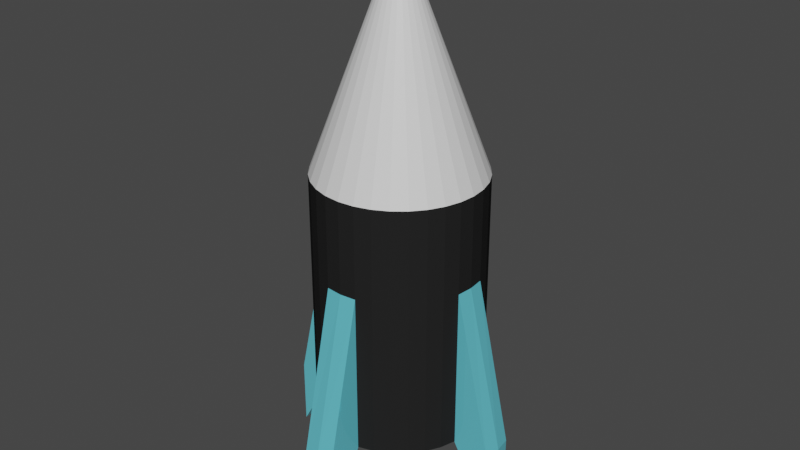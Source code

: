 # Source: Rocket.blend  (saved by Blender 2.83.18; exported with 4.5.12 LTS)
import bpy
from mathutils import Matrix  # noqa: F401  (used for matrix-valued properties, if any)

bpy.ops.wm.read_factory_settings(use_empty=True)
scene = bpy.context.scene
scene.name = 'Scene'

# ---- collections
col_collection = bpy.data.collections.new('Collection'); scene.collection.children.link(col_collection)

# ---- materials (node trees are filled in below, after node groups)
mat_red = bpy.data.materials.new('Red')
mat_red.use_transparent_shadow = False
mat_white = bpy.data.materials.new('White')
mat_white.use_transparent_shadow = False
mat_black = bpy.data.materials.new('Black')
mat_black.use_transparent_shadow = False
mat_neon_blue = bpy.data.materials.new('Neon Blue')
mat_neon_blue.use_transparent_shadow = False

# ---- material node trees
mat_red.use_nodes = True; mat_red.node_tree.nodes.clear()
_N = mat_red.node_tree.nodes; _L = mat_red.node_tree.links
n0 = _N.new('ShaderNodeBsdfPrincipled'); n0.name = 'Principled BSDF'; n0.location = (10, 300)
n0.distribution = 'GGX'
n0.subsurface_method = 'BURLEY'
n0.inputs[0].default_value = (0.8, 0.01584, 0.02092, 1.0)
n0.inputs[2].default_value = 0.75
n0.inputs[3].default_value = 1.45
n0.inputs[13].default_value = 0.1087
n0.inputs[27].default_value = (0.0, 0.0, 0.0, 1.0)
n0.inputs[28].default_value = 1.0
n1 = _N.new('ShaderNodeOutputMaterial'); n1.name = 'Material Output'; n1.location = (300, 300)
_L.new(n0.outputs[0], n1.inputs[0])
n1.is_active_output = True
mat_white.use_nodes = True; mat_white.node_tree.nodes.clear()
_N = mat_white.node_tree.nodes; _L = mat_white.node_tree.links
n0 = _N.new('ShaderNodeBsdfPrincipled'); n0.name = 'Principled BSDF'; n0.location = (10, 300)
n0.distribution = 'GGX'
n0.subsurface_method = 'BURLEY'
n0.inputs[3].default_value = 1.45
n0.inputs[27].default_value = (0.0, 0.0, 0.0, 1.0)
n0.inputs[28].default_value = 1.0
n1 = _N.new('ShaderNodeOutputMaterial'); n1.name = 'Material Output'; n1.location = (300, 300)
_L.new(n0.outputs[0], n1.inputs[0])
n1.is_active_output = True
mat_black.use_nodes = True; mat_black.node_tree.nodes.clear()
_N = mat_black.node_tree.nodes; _L = mat_black.node_tree.links
n0 = _N.new('ShaderNodeBsdfPrincipled'); n0.name = 'Principled BSDF'; n0.location = (10, 300)
n0.distribution = 'GGX'
n0.subsurface_method = 'BURLEY'
n0.inputs[0].default_value = (0.01885, 0.01885, 0.01885, 1.0)
n0.inputs[3].default_value = 1.45
n0.inputs[13].default_value = 0.0
n0.inputs[27].default_value = (0.0, 0.0, 0.0, 1.0)
n0.inputs[28].default_value = 1.0
n1 = _N.new('ShaderNodeOutputMaterial'); n1.name = 'Material Output'; n1.location = (300, 300)
_L.new(n0.outputs[0], n1.inputs[0])
n1.is_active_output = True
mat_neon_blue.use_nodes = True; mat_neon_blue.node_tree.nodes.clear()
_N = mat_neon_blue.node_tree.nodes; _L = mat_neon_blue.node_tree.links
n0 = _N.new('ShaderNodeBsdfPrincipled'); n0.name = 'Principled BSDF'; n0.location = (10, 300)
n0.distribution = 'GGX'
n0.subsurface_method = 'BURLEY'
n0.inputs[0].default_value = (0.1455, 0.6682, 0.8, 1.0)
n0.inputs[1].default_value = 0.1957
n0.inputs[2].default_value = 0.06522
n0.inputs[3].default_value = 1.45
n0.inputs[13].default_value = 0.8478
n0.inputs[27].default_value = (0.0, 0.0, 0.0, 1.0)
n0.inputs[28].default_value = 1.0
n1 = _N.new('ShaderNodeOutputMaterial'); n1.name = 'Material Output'; n1.location = (300, 300)
_L.new(n0.outputs[0], n1.inputs[0])
n1.is_active_output = True

# ---- world
world_world = bpy.data.worlds.new('World'); scene.world = world_world
world_world.use_nodes = True; world_world.node_tree.nodes.clear()
_N = world_world.node_tree.nodes; _L = world_world.node_tree.links
n0 = _N.new('ShaderNodeOutputWorld'); n0.name = 'World Output'; n0.location = (300, 300)
n1 = _N.new('ShaderNodeBackground'); n1.name = 'Background'; n1.location = (10, 300)
n1.inputs[0].default_value = (0.05088, 0.05088, 0.05088, 1.0)
_L.new(n1.outputs[0], n0.inputs[0])
n0.is_active_output = True
world_world.color = (0.05088, 0.05088, 0.05088)
world_world.use_sun_shadow = False
world_world.sun_shadow_jitter_overblur = 0.0

# ---- meshes
me_cylinder = bpy.data.meshes.new('Cylinder')
me_cylinder.from_pydata([(0.0, 1.0, -2.061), (-3.662e-07, 0.04095, 3.547), (0.1951, 0.9808, -2.061), (0.007989, 0.04016, 3.547), (0.3827, 0.9239, -2.061), (0.01567, 0.03783, 3.547), (0.5556, 0.8315, -2.061), (0.02275, 0.03405, 3.547), (0.7071, 0.7071, -2.061), (0.02896, 0.02896, 3.547), (0.8315, 0.5556, -2.061), (0.03405, 0.02275, 3.547), (0.9239, 0.3827, -2.061), (0.03783, 0.01567, 3.547), (0.9808, 0.1951, -2.061), (0.04016, 0.007989, 3.547), (1.0, 7.55e-08, -2.061), (0.04095, -7.169e-08, 3.547), (0.9808, -0.1951, -2.061), (0.04016, -0.007989, 3.547), (0.9239, -0.3827, -2.061), (0.03783, -0.01567, 3.547), (0.8315, -0.5556, -2.061), (0.03405, -0.02275, 3.547), (0.7071, -0.7071, -2.061), (0.02896, -0.02896, 3.547), (0.5556, -0.8315, -2.061), (0.02275, -0.03405, 3.547), (0.3827, -0.9239, -2.061), (0.01567, -0.03783, 3.547), (0.1951, -0.9808, -2.061), (0.007989, -0.04016, 3.547), (-3.258e-07, -1.0, -2.061), (-3.146e-08, -0.04095, 3.547), (-0.1951, -0.9808, -2.061), (-0.007989, -0.04016, 3.547), (-0.3827, -0.9239, -2.061), (-0.01567, -0.03783, 3.547), (-0.5556, -0.8315, -2.061), (-0.02275, -0.03405, 3.547), (-0.7071, -0.7071, -2.061), (-0.02896, -0.02896, 3.547), (-0.8315, -0.5556, -2.061), (-0.03405, -0.02275, 3.547), (-0.9239, -0.3827, -2.061), (-0.03783, -0.01567, 3.547), (-0.9808, -0.1951, -2.061), (-0.04016, -0.007989, 3.547), (-1.0, 9.656e-07, -2.061), (-0.04095, 8.963e-08, 3.547), (-0.9808, 0.1951, -2.061), (-0.04016, 0.007989, 3.547), (-0.9239, 0.3827, -2.061), (-0.03783, 0.01567, 3.547), (-0.8315, 0.5556, -2.061), (-0.03405, 0.02275, 3.547), (-0.7071, 0.7071, -2.061), (-0.02896, 0.02896, 3.547), (-0.5556, 0.8315, -2.061), (-0.02275, 0.03405, 3.547), (-0.3827, 0.9239, -2.061), (-0.01567, 0.03783, 3.547), (-0.1951, 0.9808, -2.061), (-0.007989, 0.04016, 3.547), (0.1951, 0.9808, 1.0), (0.0, 1.0, 1.0), (0.3827, 0.9239, 1.0), (0.5556, 0.8315, 1.0), (0.7071, 0.7071, 1.0), (0.8315, 0.5556, 1.0), (0.9239, 0.3827, 1.0), (0.9808, 0.1951, 1.0), (1.0, 7.55e-08, 1.0), (0.9808, -0.1951, 1.0), (0.9239, -0.3827, 1.0), (0.8315, -0.5556, 1.0), (0.7071, -0.7071, 1.0), (0.5556, -0.8315, 1.0), (0.3827, -0.9239, 1.0), (0.1951, -0.9808, 1.0), (-3.258e-07, -1.0, 1.0), (-0.1951, -0.9808, 1.0), (-0.3827, -0.9239, 1.0), (-0.5556, -0.8315, 1.0), (-0.7071, -0.7071, 1.0), (-0.8315, -0.5556, 1.0), (-0.9239, -0.3827, 1.0), (-0.9808, -0.1951, 1.0), (-1.0, 9.656e-07, 1.0), (-0.9808, 0.1951, 1.0), (-0.9239, 0.3827, 1.0), (-0.8315, 0.5556, 1.0), (-0.7071, 0.7071, 1.0), (-0.5556, 0.8315, 1.0), (-0.3827, 0.9239, 1.0), (-0.1951, 0.9808, 1.0), (0.0, 1.458, -2.057), (0.1951, 1.43, -2.057), (0.1951, 0.9808, -0.107), (0.0, 1.0, -0.107), (0.9808, 0.1951, -0.1026), (1.428, 0.1951, -2.057), (1.456, 7.55e-08, -2.057), (1.0, 7.55e-08, -0.1026), (1.428, -0.1951, -2.057), (0.9808, -0.1951, -0.1026), (0.1951, -0.9808, -0.107), (0.1951, -1.43, -2.057), (-3.258e-07, -1.458, -2.057), (-3.258e-07, -1.0, -0.107), (-0.1951, -1.43, -2.057), (-0.1951, -0.9808, -0.107), (-0.9808, -0.1951, -0.1026), (-1.428, -0.1951, -2.057), (-1.456, 9.656e-07, -2.057), (-1.0, 9.656e-07, -0.1026), (-1.428, 0.1951, -2.057), (-0.9808, 0.1951, -0.1026), (-0.1951, 0.9808, -0.107), (-0.1951, 1.43, -2.057), (0.0, 1.0, -2.071), (0.1951, 0.9808, -2.071), (0.9808, 0.1951, -2.071), (1.0, 7.55e-08, -2.071), (0.9808, -0.1951, -2.071), (0.1951, -0.9808, -2.071), (-3.258e-07, -1.0, -2.071), (-0.1951, -0.9808, -2.071), (-0.9808, -0.1951, -2.071), (-1.0, 9.656e-07, -2.071), (0.0, 1.458, -2.871), (0.1951, 1.43, -2.871), (-0.9808, 0.1951, -2.071), (-0.1951, 0.9808, -2.071), (1.428, 0.1951, -2.871), (1.456, 7.55e-08, -2.871), (1.428, -0.1951, -2.871), (0.1951, -1.43, -2.871), (-3.258e-07, -1.458, -2.871), (-0.1951, -1.43, -2.871), (-1.428, -0.1951, -2.871), (-1.456, 9.656e-07, -2.871), (-1.428, 0.1951, -2.871), (-0.1951, 1.43, -2.871)], [], [(64, 2, 97, 98), (2, 64, 66, 4), (4, 66, 67, 6), (6, 67, 68, 8), (8, 68, 69, 10), (10, 69, 70, 12), (12, 70, 71, 14), (30, 107, 137, 125), (107, 106, 109, 111, 110, 108), (18, 73, 74, 20), (20, 74, 75, 22), (22, 75, 76, 24), (24, 76, 77, 26), (26, 77, 78, 28), (28, 78, 79, 30), (79, 80, 109, 106), (50, 48, 129, 132), (34, 81, 82, 36), (36, 82, 83, 38), (38, 83, 84, 40), (40, 84, 85, 42), (42, 85, 86, 44), (44, 86, 87, 46), (113, 112, 115, 117, 116, 114), (99, 98, 97, 96, 119, 118), (50, 89, 90, 52), (52, 90, 91, 54), (54, 91, 92, 56), (56, 92, 93, 58), (58, 93, 94, 60), (3, 1, 63, 61, 59, 57, 55, 53, 51, 49, 47, 45, 43, 41, 39, 37, 35, 33, 31, 29, 27, 25, 23, 21, 19, 17, 15, 13, 11, 9, 7, 5), (60, 94, 95, 62), (101, 100, 103, 105, 104, 102), (0, 2, 4, 6, 8, 10, 12, 14, 16, 18, 20, 22, 24, 26, 28, 30, 32, 34, 36, 38, 40, 42, 44, 46, 48, 50, 52, 54, 56, 58, 60, 62), (1, 3, 64, 65), (3, 5, 66, 64), (5, 7, 67, 66), (7, 9, 68, 67), (9, 11, 69, 68), (11, 13, 70, 69), (13, 15, 71, 70), (15, 17, 72, 71), (17, 19, 73, 72), (19, 21, 74, 73), (21, 23, 75, 74), (23, 25, 76, 75), (25, 27, 77, 76), (27, 29, 78, 77), (29, 31, 79, 78), (31, 33, 80, 79), (33, 35, 81, 80), (35, 37, 82, 81), (37, 39, 83, 82), (39, 41, 84, 83), (41, 43, 85, 84), (43, 45, 86, 85), (45, 47, 87, 86), (47, 49, 88, 87), (49, 51, 89, 88), (51, 53, 90, 89), (53, 55, 91, 90), (55, 57, 92, 91), (57, 59, 93, 92), (59, 61, 94, 93), (61, 63, 95, 94), (63, 1, 65, 95), (46, 87, 112, 113), (72, 73, 105, 103), (62, 95, 118, 119), (87, 88, 115, 112), (104, 18, 124, 136), (73, 18, 104, 105), (80, 81, 111, 109), (95, 65, 99, 118), (14, 71, 100, 101), (81, 34, 110, 111), (88, 89, 117, 115), (30, 79, 106, 107), (71, 72, 103, 100), (89, 50, 116, 117), (65, 64, 98, 99), (96, 97, 131, 130), (120, 133, 143, 130, 131, 121), (124, 123, 122, 134, 135, 136), (129, 128, 140, 141, 142, 132), (127, 126, 125, 137, 138, 139), (102, 104, 136, 135), (110, 34, 127, 139), (16, 14, 122, 123), (97, 2, 121, 131), (2, 0, 120, 121), (119, 96, 130, 143), (32, 30, 125, 126), (113, 114, 141, 140), (18, 16, 123, 124), (107, 108, 138, 137), (46, 113, 140, 128), (48, 46, 128, 129), (14, 101, 134, 122), (114, 116, 142, 141), (116, 50, 132, 142), (34, 32, 126, 127), (101, 102, 135, 134), (62, 119, 143, 133), (0, 62, 133, 120), (108, 110, 139, 138)])
me_cylinder.polygons.foreach_set('material_index', [3, 2, 2, 2, 2, 2, 2, 3, 3, 2, 2, 2, 2, 2, 2, 2, 0, 2, 2, 2, 2, 2, 2, 3, 3, 2, 2, 2, 2, 2, 1, 2, 3, 2, 1, 1, 1, 1, 1, 1, 1, 1, 1, 1, 1, 1, 1, 1, 1, 1, 1, 1, 1, 1, 1, 1, 1, 1, 1, 1, 1, 1, 1, 1, 1, 1, 3, 2, 3, 2, 3, 3, 2, 2, 3, 3, 2, 3, 2, 3, 2, 3, 3, 3, 3, 3, 3, 3, 0, 3, 0, 3, 0, 3, 0, 3, 3, 0, 3, 3, 3, 0, 3, 3, 0, 3])
_uv = me_cylinder.uv_layers.new(name='UVMap')
_uv.uv.foreach_set('vector', [0.9688, 1.0, 0.9688, 0.5, 0.9688, 0.5, 0.9688, 1.0, 0.9688, 0.5, 0.9688, 1.0, 0.9375, 1.0, 0.9375, 0.5, 0.9375, 0.5, 0.9375, 1.0, 0.9062, 1.0, 0.9062, 0.5, 0.9062, 0.5, 0.9062, 1.0, 0.875, 1.0, 0.875, 0.5, 0.875, 0.5, 0.875, 1.0, 0.8438, 1.0, 0.8438, 0.5, 0.8438, 0.5, 0.8438, 1.0, 0.8125, 1.0, 0.8125, 0.5, 0.8125, 0.5, 0.8125, 1.0, 0.7812, 1.0, 0.7812, 0.5, 0.5312, 0.5, 0.5312, 0.5, 0.5312, 0.5, 0.5312, 0.5, 0.5312, 0.5, 0.5312, 1.0, 0.5, 1.0, 0.4688, 1.0, 0.4688, 0.5, 0.5, 0.5, 0.7188, 0.5, 0.7188, 1.0, 0.6875, 1.0, 0.6875, 0.5, 0.6875, 0.5, 0.6875, 1.0, 0.6562, 1.0, 0.6562, 0.5, 0.6562, 0.5, 0.6562, 1.0, 0.625, 1.0, 0.625, 0.5, 0.625, 0.5, 0.625, 1.0, 0.5938, 1.0, 0.5938, 0.5, 0.5938, 0.5, 0.5938, 1.0, 0.5625, 1.0, 0.5625, 0.5, 0.5625, 0.5, 0.5625, 1.0, 0.5312, 1.0, 0.5312, 0.5, 0.2968, 0.01461, 0.25, 0.01, 0.25, 0.01, 0.2968, 0.01461, 0.5146, 0.2968, 0.51, 0.25, 0.51, 0.25, 0.5146, 0.2968, 0.4688, 0.5, 0.4688, 1.0, 0.4375, 1.0, 0.4375, 0.5, 0.4375, 0.5, 0.4375, 1.0, 0.4062, 1.0, 0.4062, 0.5, 0.4062, 0.5, 0.4062, 1.0, 0.375, 1.0, 0.375, 0.5, 0.375, 0.5, 0.375, 1.0, 0.3438, 1.0, 0.3438, 0.5, 0.3438, 0.5, 0.3438, 1.0, 0.3125, 1.0, 0.3125, 0.5, 0.3125, 0.5, 0.3125, 1.0, 0.2812, 1.0, 0.2812, 0.5, 0.2812, 0.5, 0.2812, 1.0, 0.25, 1.0, 0.2188, 1.0, 0.2188, 0.5, 0.25, 0.5, 1.0, 1.0, 0.9688, 1.0, 0.9688, 0.5, 0.0, 0.5, 0.03125, 0.5, 0.03125, 1.0, 0.2188, 0.5, 0.2188, 1.0, 0.1875, 1.0, 0.1875, 0.5, 0.1875, 0.5, 0.1875, 1.0, 0.1562, 1.0, 0.1562, 0.5, 0.1562, 0.5, 0.1562, 1.0, 0.125, 1.0, 0.125, 0.5, 0.125, 0.5, 0.125, 1.0, 0.09375, 1.0, 0.09375, 0.5, 0.09375, 0.5, 0.09375, 1.0, 0.0625, 1.0, 0.0625, 0.5, 0.2519, 0.2596, 0.25, 0.2598, 0.2481, 0.2596, 0.2462, 0.2591, 0.2445, 0.2582, 0.2431, 0.257, 0.2418, 0.2555, 0.2409, 0.2538, 0.2404, 0.2519, 0.2402, 0.25, 0.2404, 0.2481, 0.2409, 0.2462, 0.2418, 0.2445, 0.243, 0.243, 0.2445, 0.2418, 0.2462, 0.2409, 0.2481, 0.2404, 0.25, 0.2402, 0.2519, 0.2404, 0.2538, 0.2409, 0.2555, 0.2418, 0.2569, 0.2431, 0.2582, 0.2445, 0.2591, 0.2462, 0.2596, 0.2481, 0.2598, 0.25, 0.2596, 0.2519, 0.2591, 0.2538, 0.2582, 0.2555, 0.2569, 0.2569, 0.2555, 0.2582, 0.2538, 0.2591, 0.0625, 0.5, 0.0625, 1.0, 0.03125, 1.0, 0.03125, 0.5, 0.7812, 0.5, 0.7812, 1.0, 0.75, 1.0, 0.7188, 1.0, 0.7188, 0.5, 0.75, 0.5, 0.75, 0.49, 0.7968, 0.4854, 0.8418, 0.4717, 0.8833, 0.4496, 0.9197, 0.4197, 0.9496, 0.3833, 0.9717, 0.3418, 0.9854, 0.2968, 0.99, 0.25, 0.9854, 0.2032, 0.9717, 0.1582, 0.9496, 0.1167, 0.9197, 0.08029, 0.8833, 0.05045, 0.8418, 0.02827, 0.7968, 0.01461, 0.75, 0.01, 0.7032, 0.01461, 0.6582, 0.02827, 0.6167, 0.05045, 0.5803, 0.08029, 0.5504, 0.1167, 0.5283, 0.1582, 0.5146, 0.2032, 0.51, 0.25, 0.5146, 0.2968, 0.5283, 0.3418, 0.5504, 0.3833, 0.5803, 0.4197, 0.6167, 0.4496, 0.6582, 0.4717, 0.7032, 0.4854, 0.25, 0.2598, 0.2519, 0.2596, 0.2968, 0.4854, 0.25, 0.49, 0.2519, 0.2596, 0.2538, 0.2591, 0.3418, 0.4717, 0.2968, 0.4854, 0.2538, 0.2591, 0.2555, 0.2582, 0.3833, 0.4496, 0.3418, 0.4717, 0.2555, 0.2582, 0.2569, 0.2569, 0.4197, 0.4197, 0.3833, 0.4496, 0.2569, 0.2569, 0.2582, 0.2555, 0.4496, 0.3833, 0.4197, 0.4197, 0.2582, 0.2555, 0.2591, 0.2538, 0.4717, 0.3418, 0.4496, 0.3833, 0.2591, 0.2538, 0.2596, 0.2519, 0.4854, 0.2968, 0.4717, 0.3418, 0.2596, 0.2519, 0.2598, 0.25, 0.49, 0.25, 0.4854, 0.2968, 0.2598, 0.25, 0.2596, 0.2481, 0.4854, 0.2032, 0.49, 0.25, 0.2596, 0.2481, 0.2591, 0.2462, 0.4717, 0.1582, 0.4854, 0.2032, 0.2591, 0.2462, 0.2582, 0.2445, 0.4496, 0.1167, 0.4717, 0.1582, 0.2582, 0.2445, 0.2569, 0.2431, 0.4197, 0.08029, 0.4496, 0.1167, 0.2569, 0.2431, 0.2555, 0.2418, 0.3833, 0.05045, 0.4197, 0.08029, 0.2555, 0.2418, 0.2538, 0.2409, 0.3418, 0.02827, 0.3833, 0.05045, 0.2538, 0.2409, 0.2519, 0.2404, 0.2968, 0.01461, 0.3418, 0.02827, 0.2519, 0.2404, 0.25, 0.2402, 0.25, 0.01, 0.2968, 0.01461, 0.25, 0.2402, 0.2481, 0.2404, 0.2032, 0.01461, 0.25, 0.01, 0.2481, 0.2404, 0.2462, 0.2409, 0.1582, 0.02827, 0.2032, 0.01461, 0.2462, 0.2409, 0.2445, 0.2418, 0.1167, 0.05045, 0.1582, 0.02827, 0.2445, 0.2418, 0.243, 0.243, 0.08029, 0.08029, 0.1167, 0.05045, 0.243, 0.243, 0.2418, 0.2445, 0.05045, 0.1167, 0.08029, 0.08029, 0.2418, 0.2445, 0.2409, 0.2462, 0.02827, 0.1582, 0.05045, 0.1167, 0.2409, 0.2462, 0.2404, 0.2481, 0.01461, 0.2032, 0.02827, 0.1582, 0.2404, 0.2481, 0.2402, 0.25, 0.01, 0.25, 0.01461, 0.2032, 0.2402, 0.25, 0.2404, 0.2519, 0.01461, 0.2968, 0.01, 0.25, 0.2404, 0.2519, 0.2409, 0.2538, 0.02827, 0.3418, 0.01461, 0.2968, 0.2409, 0.2538, 0.2418, 0.2555, 0.05045, 0.3833, 0.02827, 0.3418, 0.2418, 0.2555, 0.2431, 0.257, 0.08029, 0.4197, 0.05045, 0.3833, 0.2431, 0.257, 0.2445, 0.2582, 0.1167, 0.4496, 0.08029, 0.4197, 0.2445, 0.2582, 0.2462, 0.2591, 0.1582, 0.4717, 0.1167, 0.4496, 0.2462, 0.2591, 0.2481, 0.2596, 0.2032, 0.4854, 0.1582, 0.4717, 0.2481, 0.2596, 0.25, 0.2598, 0.25, 0.49, 0.2032, 0.4854, 0.2812, 0.5, 0.2812, 1.0, 0.2812, 1.0, 0.2812, 0.5, 0.49, 0.25, 0.4854, 0.2032, 0.4854, 0.2032, 0.49, 0.25, 0.03125, 0.5, 0.03125, 1.0, 0.03125, 1.0, 0.03125, 0.5, 0.01461, 0.2032, 0.01, 0.25, 0.01, 0.25, 0.01461, 0.2032, 0.7188, 0.5, 0.7188, 0.5, 0.7188, 0.5, 0.7188, 0.5, 0.7188, 1.0, 0.7188, 0.5, 0.7188, 0.5, 0.7188, 1.0, 0.25, 0.01, 0.2032, 0.01461, 0.2032, 0.01461, 0.25, 0.01, 0.2032, 0.4854, 0.25, 0.49, 0.25, 0.49, 0.2032, 0.4854, 0.7812, 0.5, 0.7812, 1.0, 0.7812, 1.0, 0.7812, 0.5, 0.4688, 1.0, 0.4688, 0.5, 0.4688, 0.5, 0.4688, 1.0, 0.01, 0.25, 0.01461, 0.2968, 0.01461, 0.2968, 0.01, 0.25, 0.5312, 0.5, 0.5312, 1.0, 0.5312, 1.0, 0.5312, 0.5, 0.4854, 0.2968, 0.49, 0.25, 0.49, 0.25, 0.4854, 0.2968, 0.2188, 1.0, 0.2188, 0.5, 0.2188, 0.5, 0.2188, 1.0, 0.25, 0.49, 0.2968, 0.4854, 0.2968, 0.4854, 0.25, 0.49, 0.0, 0.5, 0.9688, 0.5, 0.9688, 0.5, 0.0, 0.5, 0.75, 0.49, 0.7032, 0.4854, 0.7032, 0.4854, 0.75, 0.49, 0.7968, 0.4854, 0.7968, 0.4854, 0.9854, 0.2032, 0.99, 0.25, 0.9854, 0.2968, 0.9854, 0.2968, 0.99, 0.25, 0.9854, 0.2032, 0.51, 0.25, 0.5146, 0.2032, 0.5146, 0.2032, 0.51, 0.25, 0.5146, 0.2968, 0.5146, 0.2968, 0.7032, 0.01461, 0.75, 0.01, 0.7968, 0.01461, 0.7968, 0.01461, 0.75, 0.01, 0.7032, 0.01461, 0.75, 0.5, 0.7188, 0.5, 0.7188, 0.5, 0.75, 0.5, 0.4688, 0.5, 0.4688, 0.5, 0.4688, 0.5, 0.4688, 0.5, 0.99, 0.25, 0.9854, 0.2968, 0.9854, 0.2968, 0.99, 0.25, 0.9688, 0.5, 0.9688, 0.5, 0.9688, 0.5, 0.9688, 0.5, 0.7968, 0.4854, 0.75, 0.49, 0.75, 0.49, 0.7968, 0.4854, 0.03125, 0.5, 0.0, 0.5, 0.0, 0.5, 0.03125, 0.5, 0.75, 0.01, 0.7968, 0.01461, 0.7968, 0.01461, 0.75, 0.01, 0.2812, 0.5, 0.25, 0.5, 0.25, 0.5, 0.2812, 0.5, 0.9854, 0.2032, 0.99, 0.25, 0.99, 0.25, 0.9854, 0.2032, 0.5312, 0.5, 0.5, 0.5, 0.5, 0.5, 0.5312, 0.5, 0.2812, 0.5, 0.2812, 0.5, 0.2812, 0.5, 0.2812, 0.5, 0.51, 0.25, 0.5146, 0.2032, 0.5146, 0.2032, 0.51, 0.25, 0.7812, 0.5, 0.7812, 0.5, 0.7812, 0.5, 0.7812, 0.5, 0.25, 0.5, 0.2188, 0.5, 0.2188, 0.5, 0.25, 0.5, 0.2188, 0.5, 0.2188, 0.5, 0.2188, 0.5, 0.2188, 0.5, 0.7032, 0.01461, 0.75, 0.01, 0.75, 0.01, 0.7032, 0.01461, 0.7812, 0.5, 0.75, 0.5, 0.75, 0.5, 0.7812, 0.5, 0.03125, 0.5, 0.03125, 0.5, 0.03125, 0.5, 0.03125, 0.5, 0.75, 0.49, 0.7032, 0.4854, 0.7032, 0.4854, 0.75, 0.49, 0.5, 0.5, 0.4688, 0.5, 0.4688, 0.5, 0.5, 0.5])
me_cylinder.materials.append(mat_red)
me_cylinder.materials.append(mat_white)
me_cylinder.materials.append(mat_black)
me_cylinder.materials.append(mat_neon_blue)
me_cylinder.use_remesh_fix_poles = True
me_cylinder.use_remesh_preserve_attributes = False
me_cylinder.use_mirror_vertex_groups = False
me_cylinder.update()

# ---- objects
ob_cylinder = bpy.data.objects.new('Cylinder', me_cylinder)

# ---- transforms, parenting, visibility, modifiers, constraints
ob_cylinder.location = (0.0, 0.0, 2.092)
ob_cylinder.lineart.crease_threshold = 0.0

# ---- collection membership
col_collection.objects.link(ob_cylinder)

# ---- scene / render settings (as saved in the file)
scene.frame_start = 1; scene.frame_end = 250; scene.frame_set(0)
scene.render.engine = 'BLENDER_EEVEE_NEXT'
scene.cycles.use_denoising = False
scene.cycles.samples = 128
scene.cycles.sampling_pattern = 'TABULATED_SOBOL'
scene.cycles.use_adaptive_sampling = False
scene.cycles.use_light_tree = False
scene.view_settings.view_transform = 'Filmic'
bpy.context.view_layer.update()

# ---- added for rendering (the .blend has no active camera and no usable light): camera, sun
cam_auto = bpy.data.cameras.new('AutoCamera')
cam_auto.lens = 50.0
cam_auto.sensor_width = 36.0
cam_auto.clip_end = 1000.0
ob_auto_camera = bpy.data.objects.new('AutoCamera', cam_auto)
scene.collection.objects.link(ob_auto_camera)
ob_auto_camera.location = (7.05691, -8.46829, 8.07492)
ob_auto_camera.rotation_euler = (1.09748, -7.21219e-08, 0.694738)
scene.camera = ob_auto_camera
light_auto_sun = bpy.data.lights.new('AutoSun', 'SUN')
light_auto_sun.energy = 3.0
light_auto_sun.angle = 0.0523599
ob_auto_sun = bpy.data.objects.new('AutoSun', light_auto_sun)
scene.collection.objects.link(ob_auto_sun)
ob_auto_sun.rotation_euler = (0.872665, 0.174533, 0.523599)
bpy.context.view_layer.update()
